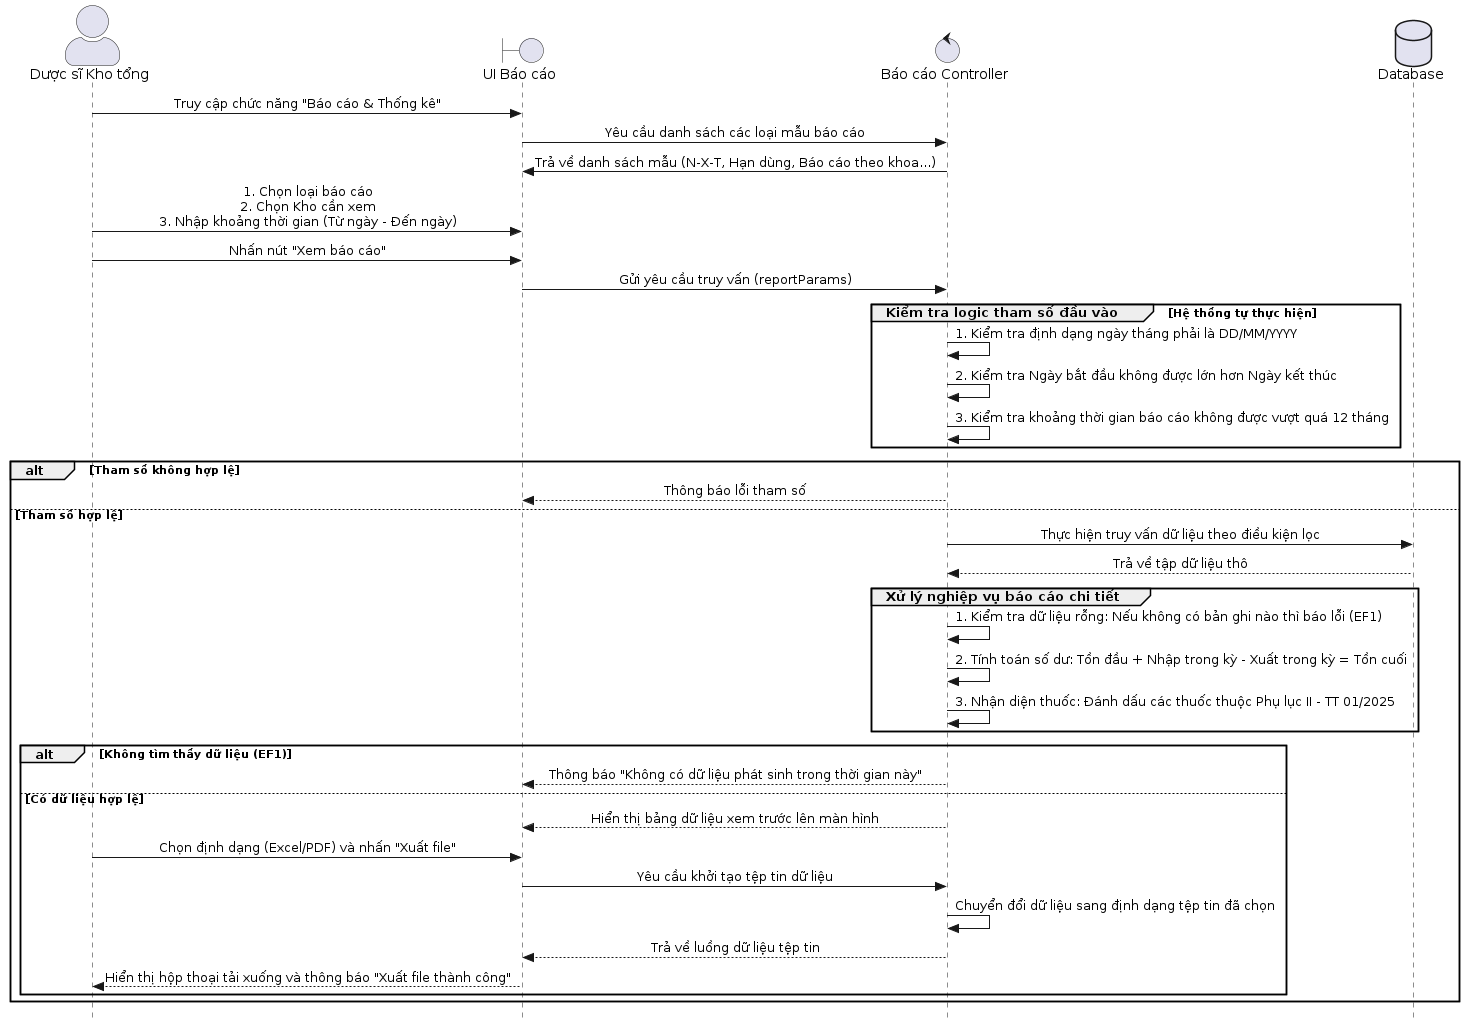

The diagram above was rendered by PlantUML. Its source (embedded in the PNG):
@startuml
skinparam sequenceMessageAlign center
skinparam Style strictuml
skinparam ParticipantPadding 20
skinparam BoxPadding 10
skinparam ActorStyle awesome
actor "Dược sĩ Kho tổng" as DST
boundary "UI Báo cáo" as UI
control "Báo cáo Controller" as Ctrl
database "Database" as DB

DST -> UI: Truy cập chức năng "Báo cáo & Thống kê"
UI -> Ctrl: Yêu cầu danh sách các loại mẫu báo cáo
Ctrl -> UI: Trả về danh sách mẫu (N-X-T, Hạn dùng, Báo cáo theo khoa...)

DST -> UI: 1. Chọn loại báo cáo\n2. Chọn Kho cần xem\n3. Nhập khoảng thời gian (Từ ngày - Đến ngày)
DST -> UI: Nhấn nút "Xem báo cáo"
UI -> Ctrl: Gửi yêu cầu truy vấn (reportParams)

group Kiểm tra logic tham số đầu vào [Hệ thống tự thực hiện]
    Ctrl -> Ctrl: 1. Kiểm tra định dạng ngày tháng phải là DD/MM/YYYY
    Ctrl -> Ctrl: 2. Kiểm tra Ngày bắt đầu không được lớn hơn Ngày kết thúc
    Ctrl -> Ctrl: 3. Kiểm tra khoảng thời gian báo cáo không được vượt quá 12 tháng
end

alt Tham số không hợp lệ
    Ctrl --> UI: Thông báo lỗi tham số 
else Tham số hợp lệ
    Ctrl -> DB: Thực hiện truy vấn dữ liệu theo điều kiện lọc
    DB --> Ctrl: Trả về tập dữ liệu thô 
    
    group Xử lý nghiệp vụ báo cáo chi tiết
        Ctrl -> Ctrl: 1. Kiểm tra dữ liệu rỗng: Nếu không có bản ghi nào thì báo lỗi (EF1)
        Ctrl -> Ctrl: 2. Tính toán số dư: Tồn đầu + Nhập trong kỳ - Xuất trong kỳ = Tồn cuối
        Ctrl -> Ctrl: 3. Nhận diện thuốc: Đánh dấu các thuốc thuộc Phụ lục II - TT 01/2025
    end

    alt Không tìm thấy dữ liệu (EF1)
        Ctrl --> UI: Thông báo "Không có dữ liệu phát sinh trong thời gian này"
    else Có dữ liệu hợp lệ
        Ctrl --> UI: Hiển thị bảng dữ liệu xem trước lên màn hình
        
        DST -> UI: Chọn định dạng (Excel/PDF) và nhấn "Xuất file"
        UI -> Ctrl: Yêu cầu khởi tạo tệp tin dữ liệu
        Ctrl -> Ctrl: Chuyển đổi dữ liệu sang định dạng tệp tin đã chọn
        Ctrl --> UI: Trả về luồng dữ liệu tệp tin
        UI --> DST: Hiển thị hộp thoại tải xuống và thông báo "Xuất file thành công"
    end
end
@enduml